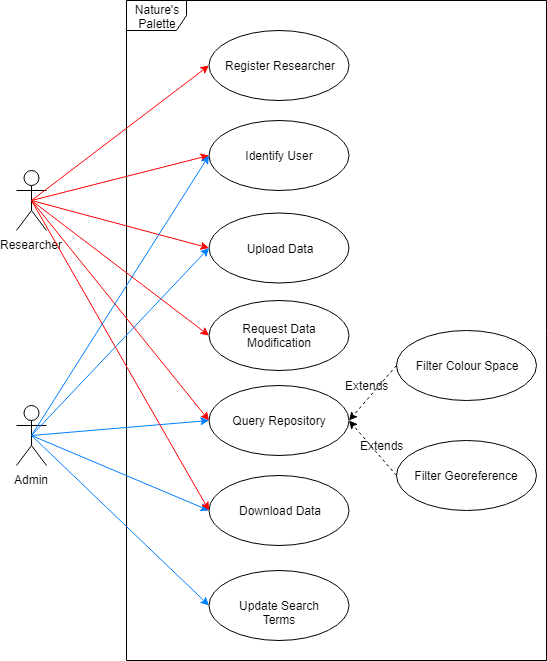

The diagram above was exported from draw.io. Its source (the exported page's mxGraphModel, read from the mxfile embedded in the PNG):
<mxGraphModel dx="768" dy="738" grid="1" gridSize="10" guides="1" tooltips="1" connect="1" arrows="1" fold="1" page="1" pageScale="1" pageWidth="850" pageHeight="1100" math="0" shadow="0">
  <root>
    <mxCell id="0" />
    <mxCell id="1" parent="0" />
    <mxCell id="2" value="Nature's Palette" style="shape=umlFrame;whiteSpace=wrap;html=1;" vertex="1" parent="1">
      <mxGeometry x="170" y="130" width="420" height="660" as="geometry" />
    </mxCell>
    <mxCell id="3" value="Researcher" style="shape=umlActor;verticalLabelPosition=bottom;labelBackgroundColor=#ffffff;verticalAlign=top;html=1;outlineConnect=0;" vertex="1" parent="1">
      <mxGeometry x="60" y="300" width="30" height="60" as="geometry" />
    </mxCell>
    <mxCell id="4" value="Admin" style="shape=umlActor;verticalLabelPosition=bottom;labelBackgroundColor=#ffffff;verticalAlign=top;html=1;outlineConnect=0;" vertex="1" parent="1">
      <mxGeometry x="60" y="535" width="30" height="60" as="geometry" />
    </mxCell>
    <mxCell id="5" value="Register Researcher" style="ellipse;whiteSpace=wrap;html=1;" vertex="1" parent="1">
      <mxGeometry x="252.5" y="160" width="140" height="70" as="geometry" />
    </mxCell>
    <mxCell id="6" value="Identify User" style="ellipse;whiteSpace=wrap;html=1;" vertex="1" parent="1">
      <mxGeometry x="252.5" y="250" width="140" height="70" as="geometry" />
    </mxCell>
    <mxCell id="7" value="" style="endArrow=classic;html=1;strokeColor=#FF0000;entryX=0;entryY=0.5;entryDx=0;entryDy=0;exitX=0.5;exitY=0.5;exitDx=0;exitDy=0;exitPerimeter=0;" edge="1" source="3" target="5" parent="1">
      <mxGeometry width="50" height="50" relative="1" as="geometry">
        <mxPoint x="75" y="430" as="sourcePoint" />
        <mxPoint x="170" y="530" as="targetPoint" />
      </mxGeometry>
    </mxCell>
    <mxCell id="8" value="Upload Data" style="ellipse;whiteSpace=wrap;html=1;" vertex="1" parent="1">
      <mxGeometry x="252.5" y="342.5" width="140" height="70" as="geometry" />
    </mxCell>
    <mxCell id="9" value="" style="endArrow=classic;html=1;strokeColor=#FF0000;entryX=0;entryY=0.5;entryDx=0;entryDy=0;exitX=0.5;exitY=0.5;exitDx=0;exitDy=0;exitPerimeter=0;" edge="1" source="3" target="6" parent="1">
      <mxGeometry width="50" height="50" relative="1" as="geometry">
        <mxPoint x="75" y="430" as="sourcePoint" />
        <mxPoint x="170" y="780" as="targetPoint" />
      </mxGeometry>
    </mxCell>
    <mxCell id="10" value="" style="endArrow=classic;html=1;exitX=0.5;exitY=0.5;exitDx=0;exitDy=0;exitPerimeter=0;strokeColor=#FF0000;entryX=0;entryY=0.5;entryDx=0;entryDy=0;" edge="1" source="3" target="8" parent="1">
      <mxGeometry width="50" height="50" relative="1" as="geometry">
        <mxPoint x="150" y="280" as="sourcePoint" />
        <mxPoint x="280.02410946636314" y="325.02174927975193" as="targetPoint" />
      </mxGeometry>
    </mxCell>
    <mxCell id="11" value="" style="endArrow=classic;html=1;exitX=0.5;exitY=0.5;exitDx=0;exitDy=0;exitPerimeter=0;strokeColor=#FF0000;entryX=0;entryY=0.5;entryDx=0;entryDy=0;" edge="1" source="3" target="19" parent="1">
      <mxGeometry width="50" height="50" relative="1" as="geometry">
        <mxPoint x="160" y="318.24324324324334" as="sourcePoint" />
        <mxPoint x="254.11519310090057" y="450.02473770738584" as="targetPoint" />
      </mxGeometry>
    </mxCell>
    <mxCell id="12" value="" style="endArrow=classic;html=1;exitX=0.5;exitY=0.5;exitDx=0;exitDy=0;exitPerimeter=0;strokeColor=#FF0000;entryX=0;entryY=0.5;entryDx=0;entryDy=0;" edge="1" source="3" target="20" parent="1">
      <mxGeometry width="50" height="50" relative="1" as="geometry">
        <mxPoint x="85" y="440" as="sourcePoint" />
        <mxPoint x="270.6472381779299" y="518.9878165017335" as="targetPoint" />
      </mxGeometry>
    </mxCell>
    <mxCell id="13" value="" style="endArrow=classic;html=1;exitX=0.5;exitY=0.5;exitDx=0;exitDy=0;exitPerimeter=0;entryX=0;entryY=0.5;entryDx=0;entryDy=0;fontColor=#000000;labelBackgroundColor=none;strokeColor=#007FFF;" edge="1" source="4" target="8" parent="1">
      <mxGeometry width="50" height="50" relative="1" as="geometry">
        <mxPoint x="85" y="440" as="sourcePoint" />
        <mxPoint x="280.6472381779338" y="528.9878165017351" as="targetPoint" />
      </mxGeometry>
    </mxCell>
    <mxCell id="14" value="" style="endArrow=classic;html=1;exitX=0.5;exitY=0.5;exitDx=0;exitDy=0;exitPerimeter=0;entryX=0;entryY=0.5;entryDx=0;entryDy=0;fontColor=#000000;labelBackgroundColor=none;strokeColor=#007FFF;" edge="1" source="4" target="20" parent="1">
      <mxGeometry width="50" height="50" relative="1" as="geometry">
        <mxPoint x="95" y="450" as="sourcePoint" />
        <mxPoint x="392.5" y="786" as="targetPoint" />
      </mxGeometry>
    </mxCell>
    <mxCell id="15" value="" style="endArrow=classic;html=1;exitX=0.5;exitY=0.5;exitDx=0;exitDy=0;exitPerimeter=0;entryX=0;entryY=0.5;entryDx=0;entryDy=0;fontColor=#000000;labelBackgroundColor=none;strokeColor=#007FFF;" edge="1" source="4" target="27" parent="1">
      <mxGeometry width="50" height="50" relative="1" as="geometry">
        <mxPoint x="565" y="760" as="sourcePoint" />
        <mxPoint x="392.5" y="875" as="targetPoint" />
      </mxGeometry>
    </mxCell>
    <mxCell id="16" value="" style="endArrow=classic;html=1;exitX=0.5;exitY=0.5;exitDx=0;exitDy=0;exitPerimeter=0;entryX=0;entryY=0.5;entryDx=0;entryDy=0;fontColor=#000000;labelBackgroundColor=none;strokeColor=#007FFF;" edge="1" source="4" target="28" parent="1">
      <mxGeometry width="50" height="50" relative="1" as="geometry">
        <mxPoint x="575" y="770" as="sourcePoint" />
        <mxPoint x="392.5" y="965" as="targetPoint" />
      </mxGeometry>
    </mxCell>
    <mxCell id="17" value="" style="endArrow=classic;html=1;exitX=0.5;exitY=0.5;exitDx=0;exitDy=0;exitPerimeter=0;entryX=0;entryY=0.5;entryDx=0;entryDy=0;strokeColor=#FF0000;" edge="1" source="3" target="27" parent="1">
      <mxGeometry width="50" height="50" relative="1" as="geometry">
        <mxPoint x="85" y="440" as="sourcePoint" />
        <mxPoint x="252.5" y="619" as="targetPoint" />
      </mxGeometry>
    </mxCell>
    <mxCell id="18" value="" style="endArrow=classic;html=1;exitX=0.5;exitY=0.5;exitDx=0;exitDy=0;exitPerimeter=0;entryX=0;entryY=0.5;entryDx=0;entryDy=0;fontColor=#000000;labelBackgroundColor=none;strokeColor=#007FFF;" edge="1" source="4" target="6" parent="1">
      <mxGeometry width="50" height="50" relative="1" as="geometry">
        <mxPoint x="565" y="760" as="sourcePoint" />
        <mxPoint x="395" y="705" as="targetPoint" />
      </mxGeometry>
    </mxCell>
    <mxCell id="19" value="Request Data Modification" style="ellipse;whiteSpace=wrap;html=1;" vertex="1" parent="1">
      <mxGeometry x="252.5" y="430" width="140" height="70" as="geometry" />
    </mxCell>
    <mxCell id="20" value="Query Repository" style="ellipse;whiteSpace=wrap;html=1;" vertex="1" parent="1">
      <mxGeometry x="252.5" y="515" width="140" height="70" as="geometry" />
    </mxCell>
    <mxCell id="21" value="Filter Colour Space" style="ellipse;whiteSpace=wrap;html=1;" vertex="1" parent="1">
      <mxGeometry x="440" y="460" width="140" height="70" as="geometry" />
    </mxCell>
    <mxCell id="22" value="Filter Georeference" style="ellipse;whiteSpace=wrap;html=1;" vertex="1" parent="1">
      <mxGeometry x="440" y="570" width="140" height="70" as="geometry" />
    </mxCell>
    <mxCell id="23" value="" style="endArrow=classic;dashed=1;html=1;labelBackgroundColor=none;strokeColor=#000000;fontSize=24;fontColor=#000000;entryX=1;entryY=0.5;entryDx=0;entryDy=0;exitX=0;exitY=0.5;exitDx=0;exitDy=0;startArrow=none;startFill=0;endFill=1;" edge="1" source="22" target="20" parent="1">
      <mxGeometry width="50" height="50" relative="1" as="geometry">
        <mxPoint x="40" y="1080" as="sourcePoint" />
        <mxPoint x="90" y="1030" as="targetPoint" />
      </mxGeometry>
    </mxCell>
    <mxCell id="24" value="&lt;font style=&quot;font-size: 12px&quot;&gt;Extends&lt;/font&gt;" style="text;html=1;resizable=0;points=[];align=center;verticalAlign=middle;labelBackgroundColor=none;fontSize=24;fontColor=#000000;" vertex="1" connectable="0" parent="23">
      <mxGeometry x="-0.3553" relative="1" as="geometry">
        <mxPoint y="-17.5" as="offset" />
      </mxGeometry>
    </mxCell>
    <mxCell id="25" value="" style="endArrow=classic;dashed=1;html=1;labelBackgroundColor=none;strokeColor=#000000;fontSize=24;fontColor=#000000;entryX=1;entryY=0.5;entryDx=0;entryDy=0;exitX=0;exitY=0.5;exitDx=0;exitDy=0;endFill=1;" edge="1" source="21" target="20" parent="1">
      <mxGeometry width="50" height="50" relative="1" as="geometry">
        <mxPoint x="450" y="615" as="sourcePoint" />
        <mxPoint x="402.5" y="560" as="targetPoint" />
      </mxGeometry>
    </mxCell>
    <mxCell id="26" value="&lt;font style=&quot;font-size: 12px&quot;&gt;Extends&lt;/font&gt;" style="text;html=1;resizable=0;points=[];align=center;verticalAlign=middle;labelBackgroundColor=none;fontSize=24;fontColor=#000000;" vertex="1" connectable="0" parent="25">
      <mxGeometry x="-0.2483" y="5" relative="1" as="geometry">
        <mxPoint x="-16" y="-8.5" as="offset" />
      </mxGeometry>
    </mxCell>
    <mxCell id="27" value="Download Data" style="ellipse;whiteSpace=wrap;html=1;" vertex="1" parent="1">
      <mxGeometry x="252.5" y="605" width="140" height="70" as="geometry" />
    </mxCell>
    <mxCell id="28" value="Update Search Terms" style="ellipse;whiteSpace=wrap;html=1;" vertex="1" parent="1">
      <mxGeometry x="252.5" y="700" width="140" height="70" as="geometry" />
    </mxCell>
  </root>
</mxGraphModel>